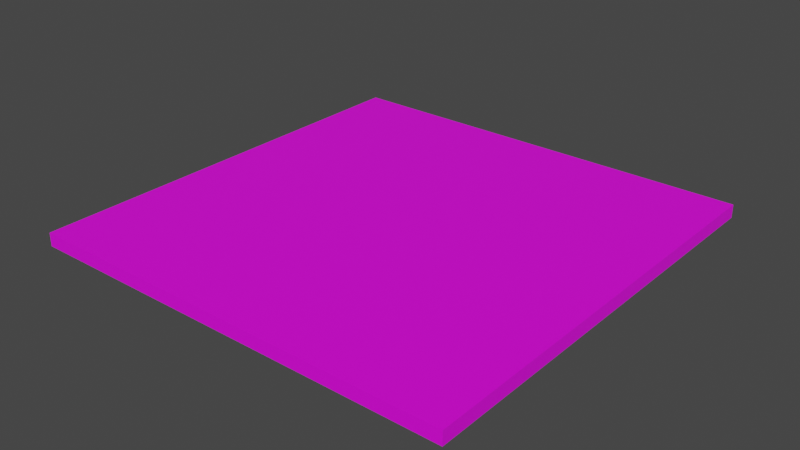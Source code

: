 # Source: Off.blend  (saved by Blender 3.6.11; exported with 4.5.12 LTS)
import bpy
from mathutils import Matrix  # noqa: F401  (used for matrix-valued properties, if any)

bpy.ops.wm.read_factory_settings(use_empty=True)
scene = bpy.context.scene
scene.name = 'Scene'

# ---- collections
col_collection = bpy.data.collections.new('Collection'); scene.collection.children.link(col_collection)

# ---- images (referenced by path relative to the original .blend; pixels are not part of the script)
import os
ASSET_DIR = os.environ.get("B2B_ASSET_DIR", "")  # directory of the original .blend (textures are referenced by path, not embedded)
HERE = os.path.dirname(os.path.abspath(__file__))  # packed textures are extracted next to this script under _unpacked/

def load_image(name, relpath, width, height, colorspace="sRGB"):
    """Load a texture the original file referenced (path relative to the .blend, or extracted next to this script)."""
    p = next((c for c in (os.path.join(HERE, relpath), os.path.join(ASSET_DIR, relpath)) if relpath and os.path.exists(c)), "")
    if p:
        img = bpy.data.images.load(p, check_existing=True)
        img.name = name
    else:  # same state as the original file: an image datablock whose file is absent (Cycles renders it pink)
        img = bpy.data.images.new(name, width, height)
        img.source = "FILE"
        img.filepath = "//" + (relpath or name)
    img.colorspace_settings.name = colorspace
    return img
img_offuv_psd = load_image('OffUv.psd', 'OffUv.psd', 1024, 1024, 'sRGB')

# ---- materials (node trees are filled in below, after node groups)
mat_material = bpy.data.materials.new('Material')
mat_material.alpha_threshold = 0.0
mat_material.use_transparent_shadow = False
mat_material.roughness = 0.5
mat_material.line_color = (0.0, 0.0, 0.0, 1.0)

# ---- material node trees
mat_material.use_nodes = True; mat_material.node_tree.nodes.clear()
_N = mat_material.node_tree.nodes; _L = mat_material.node_tree.links
n0 = _N.new('ShaderNodeOutputMaterial'); n0.name = 'Material Output'; n0.location = (300, 300)
n1 = _N.new('ShaderNodeBsdfPrincipled'); n1.name = 'Principled BSDF'; n1.location = (10, 300)
n1.distribution = 'GGX'
n1.subsurface_method = 'RANDOM_WALK_SKIN'
n1.inputs[3].default_value = 1.45
n1.inputs[27].default_value = (0.0, 0.0, 0.0, 1.0)
n1.inputs[28].default_value = 1.0
n2 = _N.new('ShaderNodeTexImage'); n2.name = 'Image Texture'; n2.location = (-280, 280)
n2.image = img_offuv_psd
_L.new(n1.outputs[0], n0.inputs[0])
_L.new(n2.outputs[0], n1.inputs[0])
n0.is_active_output = True

# ---- world
world_world = bpy.data.worlds.new('World'); scene.world = world_world
world_world.use_nodes = True; world_world.node_tree.nodes.clear()
_N = world_world.node_tree.nodes; _L = world_world.node_tree.links
n0 = _N.new('ShaderNodeOutputWorld'); n0.name = 'World Output'; n0.location = (300, 300)
n1 = _N.new('ShaderNodeBackground'); n1.name = 'Background'; n1.location = (10, 300)
n1.inputs[0].default_value = (0.05088, 0.05088, 0.05088, 1.0)
_L.new(n1.outputs[0], n0.inputs[0])
n0.is_active_output = True
world_world.color = (0.05088, 0.05088, 0.05088)
world_world.use_sun_shadow = False
world_world.sun_shadow_jitter_overblur = 0.0

# ---- meshes
me_cube = bpy.data.meshes.new('Cube')
me_cube.from_pydata([(1.0, 1.0, 0.03063), (1.0, 1.0, -0.03063), (1.0, -1.0, 0.03063), (1.0, -1.0, -0.03063), (-1.0, 1.0, 0.03063), (-1.0, 1.0, -0.03063), (-1.0, -1.0, 0.03063), (-1.0, -1.0, -0.03063)], [], [(0, 4, 6, 2), (3, 2, 6, 7), (7, 6, 4, 5), (5, 1, 3, 7), (1, 0, 2, 3), (5, 4, 0, 1)])
_uv = me_cube.uv_layers.new(name='UVMap')
_uv.uv.foreach_set('vector', [0.5, 0.5, 0.0, 0.5, 0.0, 0.0, 0.5, 0.0, 1.0, -1.152e-08, 1.0, 0.01531, 0.5, 0.01531, 0.5, 3.219e-08, 1.0, 0.01531, 1.0, 0.03063, 0.5, 0.03063, 0.5, 0.01531, 0.5, 1.0, 0.0, 1.0, 0.0, 0.5, 0.5, 0.5, 1.0, 0.03063, 1.0, 0.04594, 0.5, 0.04594, 0.5, 0.03063, 1.0, 0.04594, 1.0, 0.06125, 0.5, 0.06125, 0.5, 0.04594])
me_cube.materials.append(mat_material)
me_cube.use_mirror_vertex_groups = False
me_cube.update()

# ---- objects
ob_cube = bpy.data.objects.new('Cube', me_cube)

# ---- transforms, parenting, visibility, modifiers, constraints
ob_cube.location = (0.0, 0.0, 0.0)
ob_cube.lock_rotations_4d = False
ob_cube.empty_display_type = 'ARROWS'
ob_cube.lineart.crease_threshold = 0.0

# ---- collection membership
col_collection.objects.link(ob_cube)

# ---- scene / render settings (as saved in the file)
scene.frame_start = 1; scene.frame_end = 250; scene.frame_set(1)
scene.render.engine = 'BLENDER_EEVEE_NEXT'
scene.cycles.sampling_pattern = 'TABULATED_SOBOL'
scene.view_settings.view_transform = 'Filmic'
bpy.context.view_layer.update()

# ---- added for rendering (the .blend has no active camera and no usable light): camera, sun
cam_auto = bpy.data.cameras.new('AutoCamera')
cam_auto.lens = 50.0
cam_auto.sensor_width = 36.0
cam_auto.clip_end = 1000.0
ob_auto_camera = bpy.data.objects.new('AutoCamera', cam_auto)
scene.collection.objects.link(ob_auto_camera)
ob_auto_camera.location = (2.61754, -3.14105, 2.09404)
ob_auto_camera.rotation_euler = (1.09748, -7.21219e-08, 0.694738)
scene.camera = ob_auto_camera
light_auto_sun = bpy.data.lights.new('AutoSun', 'SUN')
light_auto_sun.energy = 3.0
light_auto_sun.angle = 0.0523599
ob_auto_sun = bpy.data.objects.new('AutoSun', light_auto_sun)
scene.collection.objects.link(ob_auto_sun)
ob_auto_sun.rotation_euler = (0.872665, 0.174533, 0.523599)
bpy.context.view_layer.update()
